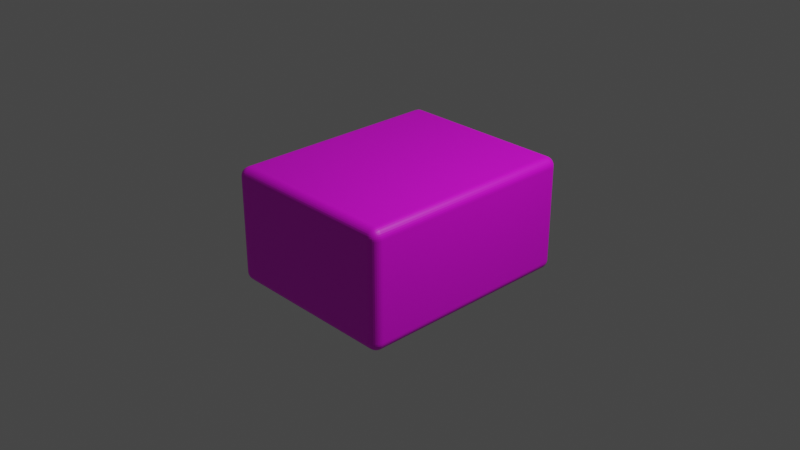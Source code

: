# Source: tile.blend  (saved by Blender 3.6.11; exported with 4.5.12 LTS)
import bpy
from mathutils import Matrix  # noqa: F401  (used for matrix-valued properties, if any)

bpy.ops.wm.read_factory_settings(use_empty=True)
scene = bpy.context.scene
scene.name = 'Scene'

# ---- collections
col_collection = bpy.data.collections.new('Collection'); scene.collection.children.link(col_collection)

# ---- images (referenced by path relative to the original .blend; pixels are not part of the script)
import os
ASSET_DIR = os.environ.get("B2B_ASSET_DIR", "")  # directory of the original .blend (textures are referenced by path, not embedded)
HERE = os.path.dirname(os.path.abspath(__file__))  # packed textures are extracted next to this script under _unpacked/

def load_image(name, relpath, width, height, colorspace="sRGB"):
    """Load a texture the original file referenced (path relative to the .blend, or extracted next to this script)."""
    p = next((c for c in (os.path.join(HERE, relpath), os.path.join(ASSET_DIR, relpath)) if relpath and os.path.exists(c)), "")
    if p:
        img = bpy.data.images.load(p, check_existing=True)
        img.name = name
    else:  # same state as the original file: an image datablock whose file is absent (Cycles renders it pink)
        img = bpy.data.images.new(name, width, height)
        img.source = "FILE"
        img.filepath = "//" + (relpath or name)
    img.colorspace_settings.name = colorspace
    return img
img_tile_uv_diffuse_png_002 = load_image('Tile UV Diffuse.png.002', 'Tile UV Diffuse.png', 1024, 1024, 'sRGB')

# ---- materials (node trees are filled in below, after node groups)
mat_tile_base_material = bpy.data.materials.new('Tile Base Material')
mat_tile_base_material.use_transparent_shadow = False

# ---- material node trees
mat_tile_base_material.use_nodes = True; mat_tile_base_material.node_tree.nodes.clear()
_N = mat_tile_base_material.node_tree.nodes; _L = mat_tile_base_material.node_tree.links
n0 = _N.new('ShaderNodeOutputMaterial'); n0.name = 'Material Output'; n0.location = (228, 554)
n1 = _N.new('ShaderNodeBsdfPrincipled'); n1.name = 'Principled BSDF'; n1.location = (-62, 554)
n1.distribution = 'GGX'
n1.subsurface_method = 'RANDOM_WALK_SKIN'
n1.inputs[3].default_value = 1.45
n1.inputs[27].default_value = (0.0, 0.0, 0.0, 1.0)
n1.inputs[28].default_value = 1.0
n2 = _N.new('ShaderNodeTexImage'); n2.name = 'Image Texture'; n2.location = (-399, 394)
n2.image = img_tile_uv_diffuse_png_002
_L.new(n1.outputs[0], n0.inputs[0])
_L.new(n2.outputs[0], n1.inputs[0])
n0.is_active_output = True

# ---- world
world_world = bpy.data.worlds.new('World'); scene.world = world_world
world_world.use_nodes = True; world_world.node_tree.nodes.clear()
_N = world_world.node_tree.nodes; _L = world_world.node_tree.links
n0 = _N.new('ShaderNodeOutputWorld'); n0.name = 'World Output'; n0.location = (300, 300)
n1 = _N.new('ShaderNodeBackground'); n1.name = 'Background'; n1.location = (10, 300)
n1.inputs[0].default_value = (0.05088, 0.05088, 0.05088, 1.0)
_L.new(n1.outputs[0], n0.inputs[0])
n0.is_active_output = True
world_world.color = (0.05088, 0.05088, 0.05088)
world_world.use_sun_shadow = False
world_world.sun_shadow_jitter_overblur = 0.0

# ---- cameras
cam_camera = bpy.data.cameras.new('Camera')
cam_camera.clip_end = 100.0
cam_camera.ortho_scale = 7.314

# ---- lights
light_light = bpy.data.lights.new('Light', 'POINT')
light_light.transmission_factor = 0.0
light_light.energy = 1000.0
light_light.shadow_soft_size = 0.1
light_light.shadow_maximum_resolution = 0.006
light_light.use_absolute_resolution = True

# ---- meshes
me_tile = bpy.data.meshes.new('Tile')
me_tile.from_pydata([(1.0, 1.24, 0.63), (1.0, 1.24, -0.63), (1.0, -1.24, 0.63), (1.0, -1.24, -0.63), (-1.0, 1.24, 0.63), (-1.0, 1.24, -0.63), (-1.0, -1.24, 0.63), (-1.0, -1.24, -0.63)], [], [(0, 4, 6, 2), (3, 2, 6, 7), (7, 6, 4, 5), (5, 1, 3, 7), (1, 0, 2, 3), (5, 4, 0, 1)])
_uv = me_tile.uv_layers.new(name='UVMap')
_uv.uv.foreach_set('vector', [0.3747, 0.4622, 0.01017, 0.4622, 0.01017, 0.01017, 0.3747, 0.01017, 0.7398, 0.8471, 0.5102, 0.8471, 0.5102, 0.4825, 0.7398, 0.4825, 0.2398, 0.9345, 0.01017, 0.9345, 0.01017, 0.4825, 0.2398, 0.4825, 0.7596, 0.4622, 0.395, 0.4622, 0.395, 0.01017, 0.7596, 0.01017, 0.4898, 0.9345, 0.2602, 0.9345, 0.2602, 0.4825, 0.4898, 0.4825, 0.9898, 0.8471, 0.7602, 0.8471, 0.7602, 0.4825, 0.9898, 0.4825])
_ca = me_tile.color_attributes.new('Attribute', 'BYTE_COLOR', 'CORNER')
_ca.data.foreach_set('color', [1.0, 1.0, 1.0, 1.0, 1.0, 1.0, 1.0, 1.0, 1.0, 1.0, 1.0, 1.0, 1.0, 1.0, 1.0, 1.0, 1.0, 1.0, 1.0, 1.0, 1.0, 1.0, 1.0, 1.0, 1.0, 1.0, 1.0, 1.0, 1.0, 1.0, 1.0, 1.0, 1.0, 1.0, 1.0, 1.0, 1.0, 1.0, 1.0, 1.0, 1.0, 1.0, 1.0, 1.0, 1.0, 1.0, 1.0, 1.0, 1.0, 1.0, 1.0, 1.0, 1.0, 1.0, 1.0, 1.0, 1.0, 1.0, 1.0, 1.0, 1.0, 1.0, 1.0, 1.0, 1.0, 1.0, 1.0, 1.0, 1.0, 1.0, 1.0, 1.0, 1.0, 1.0, 1.0, 1.0, 1.0, 1.0, 1.0, 1.0, 1.0, 1.0, 1.0, 1.0, 1.0, 1.0, 1.0, 1.0, 1.0, 1.0, 1.0, 1.0, 1.0, 1.0, 1.0, 1.0])
me_tile.materials.append(mat_tile_base_material)
me_tile.use_mirror_vertex_groups = False
me_tile.update()

# ---- objects
ob_tile = bpy.data.objects.new('Tile', me_tile)
ob_light = bpy.data.objects.new('Light', light_light)
ob_camera = bpy.data.objects.new('Camera', cam_camera)

# ---- transforms, parenting, visibility, modifiers, constraints
ob_tile.location = (0.0, 0.0, 0.0)
ob_tile.lock_rotations_4d = False
ob_tile.empty_display_type = 'ARROWS'
ob_tile.lineart.crease_threshold = 0.0
_m = ob_tile.modifiers.new('Bevel', 'BEVEL')
_m.segments = 8
ob_light.location = (4.076, 1.005, 5.904)
ob_light.rotation_euler = (0.6503, 0.05522, 1.866)
ob_light.lock_rotations_4d = False
ob_light.empty_display_type = 'ARROWS'
ob_light.color = (0.0, 0.0, 0.0, 0.0)
ob_light.lineart.crease_threshold = 0.0
ob_camera.location = (7.359, -6.926, 4.958)
ob_camera.rotation_euler = (1.109, 0.0, 0.8149)
ob_camera.lock_rotations_4d = False
ob_camera.empty_display_type = 'ARROWS'
ob_camera.color = (0.0, 0.0, 0.0, 0.0)
ob_camera.display_type = 'WIRE'
ob_camera.lineart.crease_threshold = 0.0

# ---- collection membership
col_collection.objects.link(ob_tile)
col_collection.objects.link(ob_light)
col_collection.objects.link(ob_camera)

# ---- scene / render settings (as saved in the file)
scene.camera = ob_camera
scene.frame_start = 1; scene.frame_end = 250; scene.frame_set(81)
scene.render.engine = 'BLENDER_EEVEE_NEXT'
scene.cycles.sampling_pattern = 'TABULATED_SOBOL'
scene.view_settings.view_transform = 'Filmic'
bpy.context.view_layer.update()
